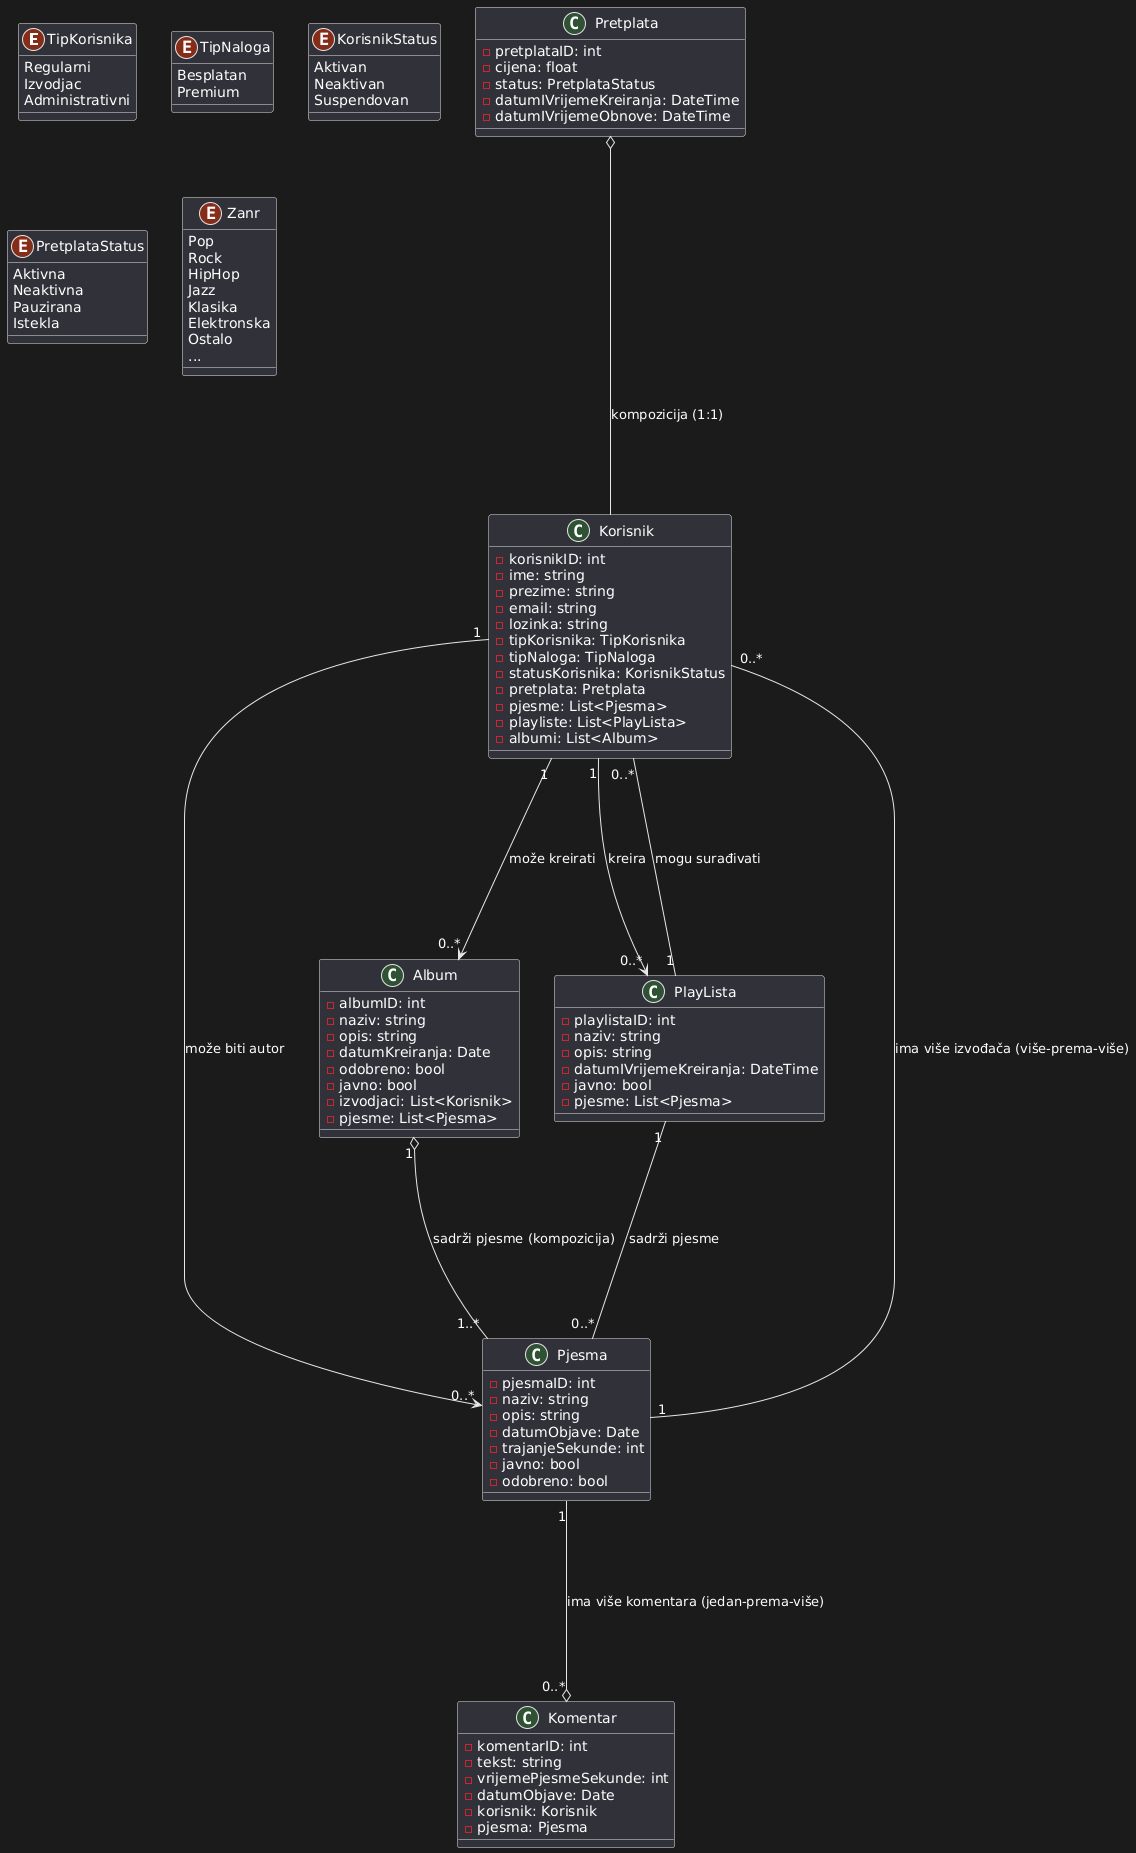

The diagram above was rendered by PlantUML. Its source (embedded in the PNG):
@startuml
enum TipKorisnika {
    Regularni
    Izvodjac
    Administrativni
}

enum TipNaloga {
    Besplatan
    Premium
}

enum KorisnikStatus {
    Aktivan
    Neaktivan
    Suspendovan
}

enum PretplataStatus {
    Aktivna
    Neaktivna
    Pauzirana
    Istekla
}

enum Zanr {
    Pop
    Rock
    HipHop
    Jazz
    Klasika
    Elektronska
    Ostalo
    ...
}

class Korisnik {
    - korisnikID: int
    - ime: string
    - prezime: string
    - email: string
    - lozinka: string
    - tipKorisnika: TipKorisnika
    - tipNaloga: TipNaloga
    - statusKorisnika: KorisnikStatus
    - pretplata: Pretplata
    - pjesme: List<Pjesma>
    - playliste: List<PlayLista>
    - albumi: List<Album>
}

class Pretplata {
    - pretplataID: int
    - cijena: float
    - status: PretplataStatus
    - datumIVrijemeKreiranja: DateTime
    - datumIVrijemeObnove: DateTime
}

class Pjesma {
    - pjesmaID: int
    - naziv: string
    - opis: string
    - datumObjave: Date
    - trajanjeSekunde: int
    - javno: bool
    - odobreno: bool
}

class Album {
    - albumID: int
    - naziv: string
    - opis: string
    - datumKreiranja: Date
    - odobreno: bool
    - javno: bool
    - izvodjaci: List<Korisnik>
    - pjesme: List<Pjesma>
}

class PlayLista {
    - playlistaID: int
    - naziv: string
    - opis: string
    - datumIVrijemeKreiranja: DateTime
    - javno: bool
    - pjesme: List<Pjesma>
}

class Komentar {
    - komentarID: int
    - tekst: string
    - vrijemePjesmeSekunde: int
    - datumObjave: Date
    - korisnik: Korisnik
    - pjesma: Pjesma
}

Pretplata o---- Korisnik : "kompozicija (1:1)"
Korisnik "1" ----> "0..*" PlayLista : "kreira"
Korisnik "1" ----> "0..*" Album : "može kreirati"
Korisnik "1" ----> "0..*" Pjesma : "može biti autor"

Album "1" o---- "1..*" Pjesma : "sadrži pjesme (kompozicija)"
Pjesma "1" ---- "0..*" Korisnik : "ima više izvođača (više-prema-više)"

Pjesma "1" ----o "0..*" Komentar : "ima više komentara (jedan-prema-više)"

PlayLista "1" ---- "0..*" Pjesma : "sadrži pjesme"
PlayLista "1" ---- "0..*" Korisnik : "mogu surađivati"
@enduml